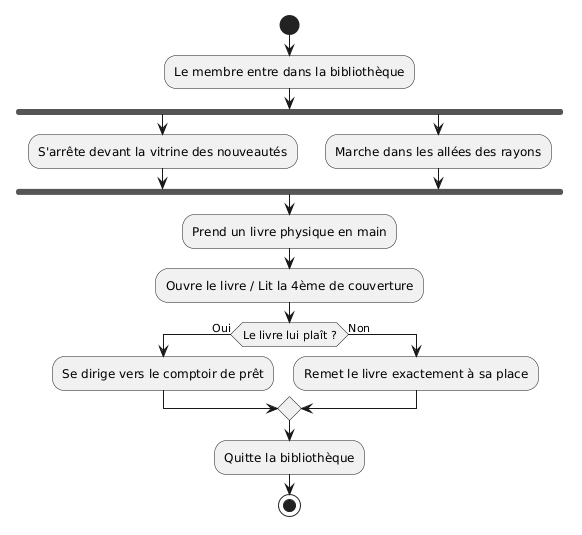

The diagram above was rendered by PlantUML. Its source (embedded in the PNG):
@startuml
start
:Le membre entre dans la bibliothèque;

fork
  :S'arrête devant la vitrine des nouveautés;
fork again
  :Marche dans les allées des rayons;
end fork

:Prend un livre physique en main;
:Ouvre le livre / Lit la 4ème de couverture;

if (Le livre lui plaît ?) then (Oui)
  :Se dirige vers le comptoir de prêt;
else (Non)
  :Remet le livre exactement à sa place;
endif

:Quitte la bibliothèque;
stop
@enduml